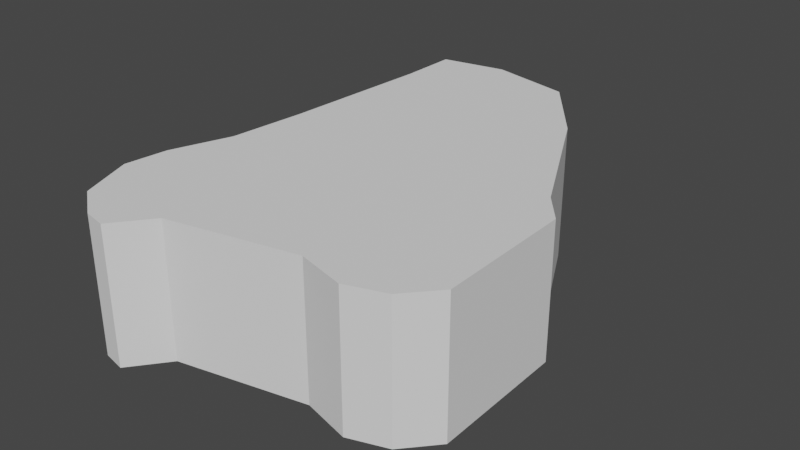 # Source: Forest.blend  (saved by Blender 3.3.6; exported with 4.5.12 LTS)
import bpy
from mathutils import Matrix  # noqa: F401  (used for matrix-valued properties, if any)

bpy.ops.wm.read_factory_settings(use_empty=True)
scene = bpy.context.scene
scene.name = 'Scene'

# ---- collections
col_collection = bpy.data.collections.new('Collection'); scene.collection.children.link(col_collection)

# ---- world
world_world = bpy.data.worlds.new('World'); scene.world = world_world
world_world.use_nodes = True; world_world.node_tree.nodes.clear()
_N = world_world.node_tree.nodes; _L = world_world.node_tree.links
n0 = _N.new('ShaderNodeOutputWorld'); n0.name = 'World Output'; n0.location = (300, 300)
n1 = _N.new('ShaderNodeBackground'); n1.name = 'Background'; n1.location = (10, 300)
n1.inputs[0].default_value = (0.05088, 0.05088, 0.05088, 1.0)
_L.new(n1.outputs[0], n0.inputs[0])
n0.is_active_output = True
world_world.color = (0.05088, 0.05088, 0.05088)
world_world.use_sun_shadow = False
world_world.sun_shadow_jitter_overblur = 0.0

# ---- meshes
me_plane = bpy.data.meshes.new('Plane')
me_plane.from_pydata([(-0.9449, 0.008074, 0.0), (1.394, -1.26, 0.0), (-0.8819, 1.181, 0.0), (1.189, -0.0001984, 0.0), (1.37, -0.2245, 0.0), (0.6773, 1.004, 0.0), (0.2363, 1.587, 0.0), (-0.3859, 1.729, 0.0), (-0.8821, 1.642, 0.0), (-1.079, 0.6104, 0.0), (-1.0, -0.571, 0.0), (1.189, -1.492, 0.0), (0.5513, -1.492, 0.0), (0.9057, -1.587, 0.0), (-0.4017, -1.689, 0.0), (-1.158, -1.02, 0.0), (-1.197, -1.343, 0.0), (-1.04, -1.744, 0.0), (-0.7876, -1.926, 0.0), (-0.6153, -1.962, 0.0), (-0.7876, -1.926, 0.0), (-0.6153, -1.962, 0.0), (-0.7876, -1.926, 0.0), (-0.7876, -1.926, 0.0), (-1.197, -1.343, 0.0), (-1.04, -1.744, 0.0), (-0.8819, 1.181, 1.0), (-0.9449, 0.008074, 1.0), (1.394, -1.26, 1.0), (1.189, -0.0001984, 1.0), (1.37, -0.2245, 1.0), (0.2363, 1.587, 1.0), (0.6773, 1.004, 1.0), (-0.8821, 1.642, 1.0), (-0.3859, 1.729, 1.0), (1.189, -1.492, 1.0), (-1.0, -0.571, 1.0), (0.9057, -1.587, 1.0), (0.5513, -1.492, 1.0), (-0.4017, -1.689, 1.0), (-1.158, -1.02, 1.0), (-1.04, -1.744, 1.0), (-1.197, -1.343, 1.0), (-0.6153, -1.962, 1.0), (-0.7876, -1.926, 1.0)], [], [(11, 1, 28, 35), (18, 19, 43, 44), (14, 12, 38, 39), (1, 4, 30, 28), (0, 2, 9), (17, 18, 44, 41), (12, 13, 37, 38), (4, 3, 29, 30), (19, 14, 39, 43), (7, 8, 33, 34), (19, 18, 20, 21), (20, 18, 22, 23), (17, 16, 24, 25), (27, 28, 29, 26), (29, 28, 30), (26, 29, 32, 31), (26, 31, 34, 33), (28, 27, 36, 35), (35, 36, 38, 37), (38, 36, 40, 39), (39, 40, 42, 41), (39, 41, 44, 43), (3, 5, 32, 29), (10, 15, 40, 36), (2, 0, 27, 26), (0, 10, 36, 27), (5, 6, 31, 32), (8, 2, 26, 33), (15, 16, 42, 40), (13, 11, 35, 37), (6, 7, 34, 31), (16, 17, 41, 42)])
_uv = me_plane.uv_layers.new(name='UVMap')
_uv.uv.foreach_set('vector', [0.0, 0.0, 0.0, 0.0, 0.0, 0.0, 0.0, 0.0, 0.0, 0.0, 0.0, 0.0, 0.0, 0.0, 0.0, 0.0, 0.0, 0.0, 0.0, 0.0, 0.0, 0.0, 0.0, 0.0, 0.0, 0.0, 0.0, 0.0, 0.0, 0.0, 0.0, 0.0, 0.0, 0.0, 0.0, 0.0, 0.0, 0.0, 0.0, 0.0, 0.0, 0.0, 0.0, 0.0, 0.0, 0.0, 0.0, 0.0, 0.0, 0.0, 0.0, 0.0, 0.0, 0.0, 0.0, 0.0, 0.0, 0.0, 0.0, 0.0, 0.0, 0.0, 0.0, 0.0, 0.0, 0.0, 0.0, 0.0, 0.0, 0.0, 0.0, 0.0, 0.0, 0.0, 0.0, 0.0, 0.0, 0.0, 0.0, 0.0, 0.0, 0.0, 0.0, 0.0, 0.0, 0.0, 0.0, 0.0, 0.0, 0.0, 0.0, 0.0, 0.0, 0.0, 0.0, 0.0, 0.0, 0.0, 0.0, 0.0, 0.0, 0.0, 0.0, 0.0, 1.0, 0.0, 1.0, 1.0, 0.0, 1.0, 0.0, 0.0, 0.0, 0.0, 0.0, 0.0, 0.0, 0.0, 0.0, 0.0, 0.0, 0.0, 0.0, 0.0, 0.0, 0.0, 0.0, 0.0, 0.0, 0.0, 0.0, 0.0, 0.0, 0.0, 0.0, 0.0, 0.0, 0.0, 0.0, 0.0, 0.0, 0.0, 0.0, 0.0, 0.0, 0.0, 0.0, 0.0, 0.0, 0.0, 0.0, 0.0, 0.0, 0.0, 0.0, 0.0, 0.0, 0.0, 0.0, 0.0, 0.0, 0.0, 0.0, 0.0, 0.0, 0.0, 0.0, 0.0, 0.0, 0.0, 0.0, 0.0, 0.0, 0.0, 0.0, 0.0, 0.0, 0.0, 0.0, 0.0, 0.0, 0.0, 0.0, 0.0, 0.0, 0.0, 0.0, 0.0, 0.0, 0.0, 0.0, 0.0, 0.0, 0.0, 0.0, 0.0, 0.0, 0.0, 0.0, 0.0, 0.0, 0.0, 0.0, 0.0, 0.0, 0.0, 0.0, 0.0, 0.0, 0.0, 0.0, 0.0, 0.0, 0.0, 0.0, 0.0, 0.0, 0.0, 0.0, 0.0, 0.0, 0.0, 0.0, 0.0, 0.0, 0.0, 0.0, 0.0, 0.0, 0.0, 0.0, 0.0, 0.0, 0.0, 0.0, 0.0, 0.0, 0.0, 0.0, 0.0, 0.0, 0.0, 0.0, 0.0, 0.0, 0.0, 0.0, 0.0, 0.0, 0.0, 0.0, 0.0])
me_plane.update()

# ---- objects
ob_plane = bpy.data.objects.new('Plane', me_plane)

# ---- transforms, parenting, visibility, modifiers, constraints
ob_plane.location = (0.0, 0.0, 0.0)
ob_plane.scale = (60.0, 60.0, 60.0)

# ---- collection membership
col_collection.objects.link(ob_plane)

# ---- scene / render settings (as saved in the file)
scene.frame_start = 1; scene.frame_end = 250; scene.frame_set(1)
scene.render.engine = 'BLENDER_EEVEE_NEXT'
scene.cycles.sampling_pattern = 'TABULATED_SOBOL'
scene.cycles.use_light_tree = False
scene.view_settings.view_transform = 'Filmic'
bpy.context.view_layer.update()

# ---- added for rendering (the .blend has no active camera and no usable light): camera, sun
cam_auto = bpy.data.cameras.new('AutoCamera')
cam_auto.lens = 50.0
cam_auto.sensor_width = 36.0
cam_auto.clip_end = 4500.0
ob_auto_camera = bpy.data.objects.new('AutoCamera', cam_auto)
scene.collection.objects.link(ob_auto_camera)
ob_auto_camera.location = (262.312, -314.694, 235.129)
ob_auto_camera.rotation_euler = (1.09748, -7.21219e-08, 0.694738)
scene.camera = ob_auto_camera
light_auto_sun = bpy.data.lights.new('AutoSun', 'SUN')
light_auto_sun.energy = 3.0
light_auto_sun.angle = 0.0523599
ob_auto_sun = bpy.data.objects.new('AutoSun', light_auto_sun)
scene.collection.objects.link(ob_auto_sun)
ob_auto_sun.rotation_euler = (0.872665, 0.174533, 0.523599)
bpy.context.view_layer.update()
